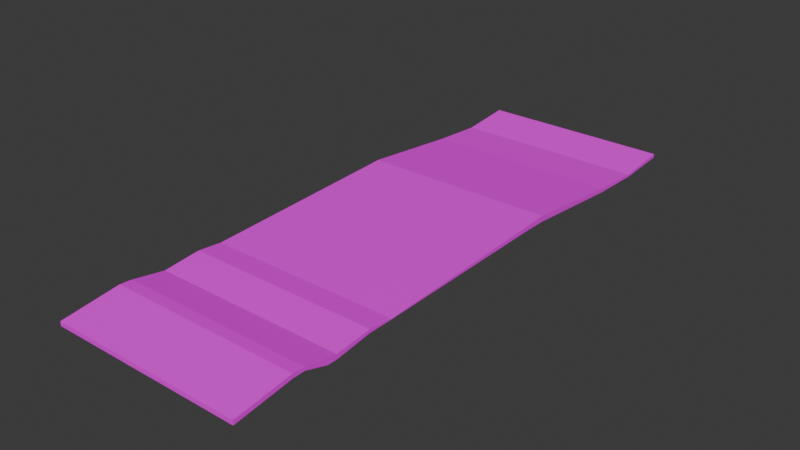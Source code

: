 # Source: uncooked_bacon.blend  (saved by Blender 5.0.119; exported with 4.5.12 LTS)
import bpy
from mathutils import Matrix  # noqa: F401  (used for matrix-valued properties, if any)

bpy.ops.wm.read_factory_settings(use_empty=True)
scene = bpy.context.scene
scene.name = 'Scene'

# ---- collections
col_collection = bpy.data.collections.new('Collection'); scene.collection.children.link(col_collection)

# ---- images (referenced by path relative to the original .blend; pixels are not part of the script)
import os
ASSET_DIR = os.environ.get("B2B_ASSET_DIR", "")  # directory of the original .blend (textures are referenced by path, not embedded)
HERE = os.path.dirname(os.path.abspath(__file__))  # packed textures are extracted next to this script under _unpacked/

def load_image(name, relpath, width, height, colorspace="sRGB"):
    """Load a texture the original file referenced (path relative to the .blend, or extracted next to this script)."""
    p = next((c for c in (os.path.join(HERE, relpath), os.path.join(ASSET_DIR, relpath)) if relpath and os.path.exists(c)), "")
    if p:
        img = bpy.data.images.load(p, check_existing=True)
        img.name = name
    else:  # same state as the original file: an image datablock whose file is absent (Cycles renders it pink)
        img = bpy.data.images.new(name, width, height)
        img.source = "FILE"
        img.filepath = "//" + (relpath or name)
    img.colorspace_settings.name = colorspace
    return img
img_seamless_repeating_strips_bacon_21626802_webp = load_image('seamless-repeating-strips-bacon-21626802.webp', 'seamless-repeating-strips-bacon-21626802.webp', 1024, 1024, 'sRGB')

# ---- materials (node trees are filled in below, after node groups)
mat_material_001 = bpy.data.materials.new('Material.001')

# ---- material node trees
mat_material_001.use_nodes = True; mat_material_001.node_tree.nodes.clear()
_N = mat_material_001.node_tree.nodes; _L = mat_material_001.node_tree.links
n0 = _N.new('ShaderNodeBsdfPrincipled'); n0.name = 'Principled BSDF'; n0.location = (-200, 100)
n1 = _N.new('ShaderNodeOutputMaterial'); n1.name = 'Material Output'; n1.location = (200, 100)
n2 = _N.new('ShaderNodeTexImage'); n2.name = 'Image Texture'; n2.location = (-538, 79)
n2.image = img_seamless_repeating_strips_bacon_21626802_webp
n3 = _N.new('ShaderNodeTexCoord'); n3.name = 'Texture Coordinate'; n3.location = (-926, 72)
n4 = _N.new('ShaderNodeMapping'); n4.name = 'Mapping'; n4.location = (-738, 149)
_L.new(n0.outputs[0], n1.inputs[0])
_L.new(n2.outputs[0], n0.inputs[0])
_L.new(n3.outputs[2], n4.inputs[0])
_L.new(n4.outputs[0], n2.inputs[0])
n1.is_active_output = True

# ---- world
world_world = bpy.data.worlds.new('World'); scene.world = world_world
world_world.use_nodes = True; world_world.node_tree.nodes.clear()
_N = world_world.node_tree.nodes; _L = world_world.node_tree.links
n0 = _N.new('ShaderNodeOutputWorld'); n0.name = 'World Output'; n0.location = (200, 100)
n1 = _N.new('ShaderNodeBackground'); n1.name = 'Background'; n1.location = (-200, 100)
n1.inputs[0].default_value = (0.05088, 0.05088, 0.05088, 1.0)
_L.new(n1.outputs[0], n0.inputs[0])
n0.is_active_output = True
world_world.color = (0.05088, 0.05088, 0.05088)
world_world.sun_shadow_jitter_overblur = 0.0

# ---- meshes
me_cube_001 = bpy.data.meshes.new('Cube.001')
me_cube_001.from_pydata([(-1.0, -1.0, -1.0), (-1.0, -1.0, -0.1008), (-1.0, 1.0, -1.0), (-1.0, 0.9997, -0.203), (1.0, -1.0, -1.0), (1.0, -1.0, -0.1008), (1.0, 1.0, -1.0), (1.0, 0.9997, -0.203), (-1.0, -0.8035, 0.5451), (-1.0, -0.8035, 1.389), (1.0, -0.8035, 0.5451), (1.0, -0.8035, 1.389), (-1.0, -0.7616, 1.189), (1.0, -0.7616, 0.5451), (-1.0, -0.7616, 0.5451), (1.0, -0.7616, 1.189), (-1.0, -0.6818, 0.3174), (1.0, -0.6818, -0.9701), (-1.0, -0.6818, -0.9701), (1.0, -0.6818, 0.3174), (-1.0, -0.6481, -0.03495), (1.0, -0.6481, -0.9996), (-1.0, -0.6481, -0.9996), (1.0, -0.6481, -0.03495), (-1.0, -0.5206, 0.6746), (1.0, -0.5206, -0.01667), (-1.0, -0.5206, -0.01667), (1.0, -0.5206, 0.6746), (-1.0, -0.4363, 0.146), (1.0, -0.4363, -0.01669), (-1.0, -0.4363, -0.01669), (1.0, -0.4363, 0.146), (-1.0, 0.2837, 1.705), (1.0, 0.2837, 0.513), (-1.0, 0.2837, 0.513), (1.0, 0.2837, 1.705), (-1.0, 0.2027, 0.5684), (1.0, 0.2027, 1.506), (-1.0, 0.2027, 1.506), (1.0, 0.2027, 0.5684), (-1.0, 0.6419, -0.5048), (1.0, 0.6419, -1.39), (-1.0, 0.6419, -1.39), (1.0, 0.6419, -0.5048), (-1.0, 0.8212, -1.243), (1.0, 0.8209, -1.768), (-1.0, 0.8209, -1.768), (1.0, 0.8212, -1.243)], [], [(46, 44, 3, 2), (2, 3, 7, 6), (10, 11, 5, 4), (4, 5, 1, 0), (8, 10, 4, 0), (11, 9, 1, 5), (15, 12, 9, 11), (14, 13, 10, 8), (13, 15, 11, 10), (0, 1, 9, 8), (17, 19, 15, 13), (18, 17, 13, 14), (19, 16, 12, 15), (8, 9, 12, 14), (23, 20, 16, 19), (22, 21, 17, 18), (21, 23, 19, 17), (14, 12, 16, 18), (25, 27, 23, 21), (26, 25, 21, 22), (27, 24, 20, 23), (18, 16, 20, 22), (31, 28, 24, 27), (30, 29, 25, 26), (29, 31, 27, 25), (22, 20, 24, 26), (39, 37, 31, 29), (36, 39, 29, 30), (37, 38, 28, 31), (26, 24, 28, 30), (43, 40, 32, 35), (42, 41, 33, 34), (41, 43, 35, 33), (36, 38, 32, 34), (30, 28, 38, 36), (35, 32, 38, 37), (34, 33, 39, 36), (33, 35, 37, 39), (45, 47, 43, 41), (46, 45, 41, 42), (47, 44, 40, 43), (34, 32, 40, 42), (7, 3, 44, 47), (2, 6, 45, 46), (6, 7, 47, 45), (42, 40, 44, 46)])
_uv = me_cube_001.uv_layers.new(name='UVMap')
_uv.uv.foreach_set('vector', [0.375, 0.2276, 0.625, 0.2276, 0.625, 0.25, 0.375, 0.25, 0.375, 0.25, 0.625, 0.25, 0.625, 0.5, 0.375, 0.5, 0.375, 0.7254, 0.625, 0.7254, 0.625, 0.75, 0.375, 0.75, 0.375, 0.75, 0.625, 0.75, 0.625, 1.0, 0.375, 1.0, 0.125, 0.7254, 0.375, 0.7254, 0.375, 0.75, 0.125, 0.75, 0.625, 0.7254, 0.875, 0.7254, 0.875, 0.75, 0.625, 0.75, 0.625, 0.7202, 0.875, 0.7202, 0.875, 0.7254, 0.625, 0.7254, 0.125, 0.7202, 0.375, 0.7202, 0.375, 0.7254, 0.125, 0.7254, 0.375, 0.7202, 0.625, 0.7202, 0.625, 0.7254, 0.375, 0.7254, 0.375, 0.0, 0.625, 0.0, 0.625, 0.02457, 0.375, 0.02457, 0.375, 0.7102, 0.625, 0.7102, 0.625, 0.7202, 0.375, 0.7202, 0.125, 0.7102, 0.375, 0.7102, 0.375, 0.7202, 0.125, 0.7202, 0.625, 0.7102, 0.875, 0.7102, 0.875, 0.7202, 0.625, 0.7202, 0.375, 0.02457, 0.625, 0.02457, 0.625, 0.0298, 0.375, 0.0298, 0.625, 0.706, 0.875, 0.706, 0.875, 0.7102, 0.625, 0.7102, 0.125, 0.706, 0.375, 0.706, 0.375, 0.7102, 0.125, 0.7102, 0.375, 0.706, 0.625, 0.706, 0.625, 0.7102, 0.375, 0.7102, 0.375, 0.0298, 0.625, 0.0298, 0.625, 0.03977, 0.375, 0.03977, 0.375, 0.6901, 0.625, 0.6901, 0.625, 0.706, 0.375, 0.706, 0.125, 0.6901, 0.375, 0.6901, 0.375, 0.706, 0.125, 0.706, 0.625, 0.6901, 0.875, 0.6901, 0.875, 0.706, 0.625, 0.706, 0.375, 0.03977, 0.625, 0.03977, 0.625, 0.04398, 0.375, 0.04398, 0.625, 0.6795, 0.875, 0.6795, 0.875, 0.6901, 0.625, 0.6901, 0.125, 0.6795, 0.375, 0.6795, 0.375, 0.6901, 0.125, 0.6901, 0.375, 0.6795, 0.625, 0.6795, 0.625, 0.6901, 0.375, 0.6901, 0.375, 0.04398, 0.625, 0.04398, 0.625, 0.05992, 0.375, 0.05992, 0.375, 0.5997, 0.625, 0.5997, 0.625, 0.6795, 0.375, 0.6795, 0.125, 0.5997, 0.375, 0.5997, 0.375, 0.6795, 0.125, 0.6795, 0.625, 0.5997, 0.875, 0.5997, 0.875, 0.6795, 0.625, 0.6795, 0.375, 0.05992, 0.625, 0.05992, 0.625, 0.07047, 0.375, 0.07047, 0.625, 0.5448, 0.875, 0.5448, 0.875, 0.5895, 0.625, 0.5895, 0.125, 0.5448, 0.375, 0.5448, 0.375, 0.5895, 0.125, 0.5895, 0.375, 0.5448, 0.625, 0.5448, 0.625, 0.5895, 0.375, 0.5895, 0.375, 0.1503, 0.625, 0.1503, 0.625, 0.1605, 0.375, 0.1605, 0.375, 0.07047, 0.625, 0.07047, 0.625, 0.1503, 0.375, 0.1503, 0.625, 0.5895, 0.875, 0.5895, 0.875, 0.5997, 0.625, 0.5997, 0.125, 0.5895, 0.375, 0.5895, 0.375, 0.5997, 0.125, 0.5997, 0.375, 0.5895, 0.625, 0.5895, 0.625, 0.5997, 0.375, 0.5997, 0.375, 0.5224, 0.625, 0.5224, 0.625, 0.5448, 0.375, 0.5448, 0.125, 0.5224, 0.375, 0.5224, 0.375, 0.5448, 0.125, 0.5448, 0.625, 0.5224, 0.875, 0.5224, 0.875, 0.5448, 0.625, 0.5448, 0.375, 0.1605, 0.625, 0.1605, 0.625, 0.2052, 0.375, 0.2052, 0.625, 0.5, 0.875, 0.5, 0.875, 0.5224, 0.625, 0.5224, 0.125, 0.5, 0.375, 0.5, 0.375, 0.5224, 0.125, 0.5224, 0.375, 0.5, 0.625, 0.5, 0.625, 0.5224, 0.375, 0.5224, 0.375, 0.2052, 0.625, 0.2052, 0.625, 0.2276, 0.375, 0.2276])
me_cube_001.materials.append(mat_material_001)
me_cube_001.update()

# ---- objects
ob_cube = bpy.data.objects.new('Cube', me_cube_001)

# ---- transforms, parenting, visibility, modifiers, constraints
ob_cube.location = (0.0, 0.0, 0.0)
ob_cube.scale = (1.0, 3.0, 0.05)

# ---- collection membership
col_collection.objects.link(ob_cube)

# ---- scene / render settings (as saved in the file)
scene.frame_start = 1; scene.frame_end = 250; scene.frame_set(1)
scene.render.engine = 'BLENDER_EEVEE_NEXT'
scene.render.bake_bias = 0.0
scene.render.bake_samples = 0
scene.cycles.sampling_pattern = 'TABULATED_SOBOL'
scene.eevee.use_volume_custom_range = False
bpy.context.view_layer.update()

# ---- added for rendering (the .blend has no active camera and no usable light): camera, sun
cam_auto = bpy.data.cameras.new('AutoCamera')
cam_auto.lens = 50.0
cam_auto.sensor_width = 36.0
cam_auto.clip_end = 1000.0
ob_auto_camera = bpy.data.objects.new('AutoCamera', cam_auto)
scene.collection.objects.link(ob_auto_camera)
ob_auto_camera.location = (5.85384, -7.02461, 4.68149)
ob_auto_camera.rotation_euler = (1.09748, -7.21219e-08, 0.694738)
scene.camera = ob_auto_camera
light_auto_sun = bpy.data.lights.new('AutoSun', 'SUN')
light_auto_sun.energy = 3.0
light_auto_sun.angle = 0.0523599
ob_auto_sun = bpy.data.objects.new('AutoSun', light_auto_sun)
scene.collection.objects.link(ob_auto_sun)
ob_auto_sun.rotation_euler = (0.872665, 0.174533, 0.523599)
bpy.context.view_layer.update()
